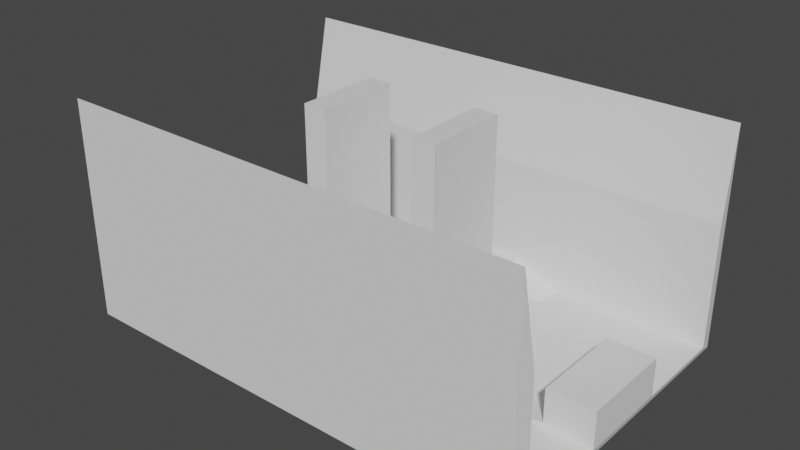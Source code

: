# Source: Map3.blend  (saved by Blender 5.1.30; exported with 4.5.12 LTS)
import bpy
from mathutils import Matrix  # noqa: F401  (used for matrix-valued properties, if any)

bpy.ops.wm.read_factory_settings(use_empty=True)
scene = bpy.context.scene
scene.name = 'Scene'

# ---- collections
col_collection = bpy.data.collections.new('Collection'); scene.collection.children.link(col_collection)

# ---- world
world_world = bpy.data.worlds.new('World'); scene.world = world_world
world_world.use_nodes = True; world_world.node_tree.nodes.clear()
_N = world_world.node_tree.nodes; _L = world_world.node_tree.links
n0 = _N.new('ShaderNodeOutputWorld'); n0.name = 'World Output'; n0.location = (300, 300)
n1 = _N.new('ShaderNodeBackground'); n1.name = 'Background'; n1.location = (10, 300)
n1.inputs[0].default_value = (0.05088, 0.05088, 0.05088, 1.0)
_L.new(n1.outputs[0], n0.inputs[0])
n0.is_active_output = True
world_world.color = (0.05088, 0.05088, 0.05088)
world_world.use_sun_shadow = False
world_world.sun_shadow_jitter_overblur = 0.0

# ---- meshes
me_plane_001 = bpy.data.meshes.new('Plane.001')
me_plane_001.from_pydata([(-50.0, -30.0, 2.0), (-50.0, 30.0, 2.0), (15.0, 9.0, 2.0), (15.0, 9.0, 47.0), (15.0, -9.0, 2.0), (15.0, -9.0, 47.0), (10.0, 9.0, 2.0), (10.0, 9.0, 47.0), (10.0, -9.0, 2.0), (10.0, -9.0, 47.0), (-17.0, -30.0, 2.0), (-7.0, -30.0, 6.0), (-17.0, -24.0, 2.0), (-7.0, -24.0, 6.0), (-5.0, -30.0, 2.0), (-5.0, -30.0, 6.0), (-5.0, -24.0, 2.0), (-5.0, -24.0, 6.0), (-50.0, -30.0, 28.0), (-50.0, 30.0, 28.0), (-50.0, -10.0, 2.0), (-48.75, -8.747, 3.0), (-50.0, 10.0, 2.0), (-48.75, 8.747, 3.0), (-35.0, -10.0, 2.0), (-35.0, 10.0, 2.0), (-40.0, 10.0, 2.0), (-41.25, 8.747, 3.0), (-40.0, -10.0, 2.0), (-41.25, -8.747, 3.0), (-50.0, -10.0, 3.0), (-50.0, 10.0, 3.0), (-40.0, -10.0, 3.0), (-40.0, 10.0, 3.0), (-50.0, -10.0, 10.0), (-50.0, 10.0, 10.0), (-40.0, -10.0, 10.0), (-40.0, 10.0, 10.0), (-48.75, -8.747, 9.0), (-48.75, 8.747, 9.0), (-41.25, -8.747, 9.0), (-41.25, 8.747, 9.0), (50.0, 30.0, 2.0), (50.0, -30.0, 2.0), (-15.0, -9.0, 47.0), (-15.0, -9.0, 2.0), (-15.0, 9.0, 47.0), (-15.0, 9.0, 2.0), (-10.0, -9.0, 47.0), (-10.0, -9.0, 2.0), (-10.0, 9.0, 47.0), (-10.0, 9.0, 2.0), (-15.0, 9.0, 2.0), (-15.0, 9.0, 4.0), (-15.0, -9.0, 2.0), (-15.0, -9.0, 4.0), (-20.0, 9.0, 2.0), (-20.0, 9.0, 4.0), (-20.0, -9.0, 2.0), (-20.0, -9.0, 4.0), (15.0, -9.0, 4.0), (15.0, -9.0, 2.0), (15.0, 9.0, 4.0), (15.0, 9.0, 2.0), (20.0, -9.0, 4.0), (20.0, -9.0, 2.0), (20.0, 9.0, 4.0), (20.0, 9.0, 2.0), (-5.0, -5.0, 7.0), (-5.0, -5.0, 2.0), (-5.0, 5.0, 7.0), (-5.0, 5.0, 2.0), (5.0, -5.0, 7.0), (5.0, -5.0, 2.0), (5.0, 5.0, 7.0), (5.0, 5.0, 2.0), (17.0, -24.0, 2.0), (7.0, -24.0, 6.0), (17.0, -30.0, 2.0), (7.0, -30.0, 6.0), (5.0, -24.0, 2.0), (5.0, -24.0, 6.0), (5.0, -30.0, 2.0), (5.0, -30.0, 6.0), (50.0, 30.0, 28.0), (50.0, -30.0, 28.0), (50.0, 10.0, 2.0), (48.75, 8.747, 3.0), (50.0, -10.0, 2.0), (48.75, -8.747, 3.0), (35.0, 10.0, 2.0), (35.0, -10.0, 2.0), (40.0, -10.0, 2.0), (41.25, -8.747, 3.0), (40.0, 10.0, 2.0), (41.25, 8.747, 3.0), (50.0, 10.0, 3.0), (50.0, -10.0, 3.0), (40.0, 10.0, 3.0), (40.0, -10.0, 3.0), (50.0, 10.0, 10.0), (50.0, -10.0, 10.0), (40.0, 10.0, 10.0), (40.0, -10.0, 10.0), (48.75, 8.747, 9.0), (48.75, -8.747, 9.0), (41.25, 8.747, 9.0), (41.25, -8.747, 9.0), (-49.46, -33.27, 0.2804), (-49.46, 33.27, 0.2804), (-49.46, -33.27, 46.72), (-49.46, 33.27, 46.72), (49.46, 33.27, 0.2804), (49.46, -33.27, 0.2804), (49.46, 33.27, 46.72), (49.46, -33.27, 46.72), (41.54, 8.821, 2.9), (41.54, 8.821, 9.1), (41.54, 7.021, 2.9), (40.94, 8.821, 2.9), (40.94, 8.821, 9.1), (40.94, 7.021, 2.9), (41.54, -8.879, 9.1), (40.94, -8.879, 9.1), (41.54, 3.021, 2.9), (40.94, 3.021, 2.9), (41.54, 2.021, 2.9), (40.94, 2.021, 2.9), (41.54, -1.979, 2.9), (40.94, -1.979, 2.9), (41.54, -2.979, 2.9), (40.94, -2.979, 2.9), (41.54, -6.979, 2.9), (40.94, -6.979, 2.9), (41.54, -8.879, 2.9), (40.94, -8.879, 2.9), (41.54, 5.812, 7.0), (41.54, 7.021, 5.791), (40.94, 7.021, 5.791), (40.94, 5.812, 7.0), (41.54, 3.021, 5.791), (41.54, 4.23, 7.0), (40.94, 4.23, 7.0), (40.94, 3.021, 5.791), (41.54, 0.8117, 7.0), (41.54, 2.021, 5.791), (40.94, 2.021, 5.791), (40.94, 0.8117, 7.0), (41.54, -1.979, 5.791), (41.54, -0.7702, 7.0), (40.94, -0.7702, 7.0), (40.94, -1.979, 5.791), (41.54, -4.188, 7.0), (41.54, -2.979, 5.791), (40.94, -2.979, 5.791), (40.94, -4.188, 7.0), (41.54, -6.979, 5.791), (41.54, -5.77, 7.0), (40.94, -5.77, 7.0), (40.94, -6.979, 5.791), (-41.54, 8.821, 2.9), (-41.54, 8.821, 9.1), (-41.54, 7.021, 2.9), (-40.94, 8.821, 2.9), (-40.94, 8.821, 9.1), (-40.94, 7.021, 2.9), (-41.54, -8.879, 9.1), (-40.94, -8.879, 9.1), (-41.54, 3.021, 2.9), (-40.94, 3.021, 2.9), (-41.54, 2.021, 2.9), (-40.94, 2.021, 2.9), (-41.54, -1.979, 2.9), (-40.94, -1.979, 2.9), (-41.54, -2.979, 2.9), (-40.94, -2.979, 2.9), (-41.54, -6.979, 2.9), (-40.94, -6.979, 2.9), (-41.54, -8.879, 2.9), (-40.94, -8.879, 2.9), (-41.54, 5.812, 7.0), (-41.54, 7.021, 5.791), (-40.94, 7.021, 5.791), (-40.94, 5.812, 7.0), (-41.54, 3.021, 5.791), (-41.54, 4.23, 7.0), (-40.94, 4.23, 7.0), (-40.94, 3.021, 5.791), (-41.54, 0.8117, 7.0), (-41.54, 2.021, 5.791), (-40.94, 2.021, 5.791), (-40.94, 0.8117, 7.0), (-41.54, -1.979, 5.791), (-41.54, -0.7702, 7.0), (-40.94, -0.7702, 7.0), (-40.94, -1.979, 5.791), (-41.54, -4.188, 7.0), (-41.54, -2.979, 5.791), (-40.94, -2.979, 5.791), (-40.94, -4.188, 7.0), (-41.54, -6.979, 5.791), (-41.54, -5.77, 7.0), (-40.94, -5.77, 7.0), (-40.94, -6.979, 5.791), (-5.0, -19.0, 6.0), (-5.0, -19.0, 2.0), (5.0, -19.0, 6.0), (5.0, -19.0, 2.0), (-17.0, 24.0, 2.0), (-7.0, 24.0, 6.0), (-17.0, 30.0, 2.0), (-7.0, 30.0, 6.0), (-5.0, 24.0, 2.0), (-5.0, 24.0, 6.0), (-5.0, 30.0, 2.0), (-5.0, 30.0, 6.0), (17.0, 30.0, 2.0), (7.0, 30.0, 6.0), (17.0, 24.0, 2.0), (7.0, 24.0, 6.0), (5.0, 30.0, 2.0), (5.0, 30.0, 6.0), (5.0, 24.0, 2.0), (5.0, 24.0, 6.0), (5.0, 19.0, 6.0), (5.0, 19.0, 2.0), (-5.0, 19.0, 6.0), (-5.0, 19.0, 2.0)], [], [(1, 42, 84, 19), (9, 5, 3, 7), (4, 5, 9, 8), (4, 8, 6, 2), (6, 7, 3, 2), (8, 9, 7, 6), (2, 3, 5, 4), (10, 11, 13, 12), (12, 13, 17, 16), (82, 83, 15, 14), (14, 15, 11, 10), (12, 16, 14, 10), (17, 13, 11, 15), (43, 0, 18, 85), (20, 30, 31, 22), (26, 33, 25), (28, 32, 30, 20), (26, 25, 24, 28), (27, 23, 21, 29), (25, 33, 32, 24), (22, 26, 28, 20), (24, 32, 28), (22, 31, 33, 26), (30, 32, 36, 34), (29, 21, 38, 40), (33, 31, 35, 37), (27, 29, 32, 33), (37, 36, 40, 41), (35, 34, 36, 37), (32, 29, 40, 36), (23, 27, 41, 39), (21, 23, 39, 38), (27, 33, 37, 41), (31, 30, 34, 35), (40, 38, 39, 41), (45, 44, 46, 47), (49, 48, 44, 45), (44, 48, 50, 46), (47, 46, 50, 51), (51, 50, 48, 49), (49, 45, 47, 51), (52, 53, 55, 54), (54, 55, 59, 58), (58, 59, 57, 56), (56, 57, 53, 52), (54, 58, 56, 52), (59, 55, 53, 57), (61, 60, 62, 63), (65, 64, 60, 61), (60, 64, 66, 62), (63, 62, 66, 67), (67, 66, 64, 65), (65, 61, 63, 67), (73, 69, 71, 75), (73, 72, 68, 69), (75, 74, 72, 73), (71, 70, 74, 75), (68, 72, 74, 70), (69, 68, 70, 71), (76, 77, 79, 78), (78, 79, 83, 82), (80, 82, 14, 16), (80, 81, 77, 76), (78, 82, 80, 76), (83, 79, 77, 81), (86, 96, 97, 88), (92, 99, 91), (94, 98, 96, 86), (92, 91, 90, 94), (91, 99, 98, 90), (88, 92, 94, 86), (90, 98, 94), (88, 97, 99, 92), (96, 98, 102, 100), (95, 87, 104, 106), (99, 97, 101, 103), (101, 100, 102, 103), (98, 95, 106, 102), (89, 93, 107, 105), (87, 89, 105, 104), (93, 99, 103, 107), (97, 96, 100, 101), (42, 1, 0, 43), (109, 111, 114, 112), (113, 115, 110, 108), (112, 113, 108, 109), (84, 114, 111, 19), (18, 110, 115, 85), (93, 89, 87, 95), (106, 104, 105, 107), (103, 102, 106, 107), (93, 95, 98, 99), (119, 120, 117, 116), (118, 121, 119, 116), (117, 120, 123, 122), (125, 124, 126, 127), (129, 128, 130, 131), (133, 132, 134, 135), (122, 123, 135, 134), (136, 137, 117), (138, 139, 120), (156, 157, 122), (158, 159, 123), (136, 139, 138, 137), (140, 143, 142, 141), (144, 147, 146, 145), (148, 151, 150, 149), (152, 155, 154, 153), (156, 159, 158, 157), (144, 145, 140, 141), (116, 117, 137, 118), (118, 137, 138, 121), (139, 136, 141, 142), (121, 138, 120, 119), (130, 128, 148, 153), (143, 140, 124, 125), (127, 146, 143, 125), (145, 146, 127, 126), (147, 144, 149, 150), (126, 124, 140, 145), (150, 151, 154, 155), (151, 148, 128, 129), (142, 143, 146, 147), (155, 152, 157, 158), (131, 154, 151, 129), (153, 154, 131, 130), (148, 149, 152, 153), (159, 156, 132, 133), (156, 122, 134, 132), (123, 159, 133, 135), (136, 117, 141), (141, 117, 144), (122, 149, 144, 117), (149, 122, 152), (157, 152, 122), (158, 123, 155), (155, 123, 150), (120, 147, 150, 123), (147, 120, 142), (139, 142, 120), (163, 160, 161, 164), (162, 160, 163, 165), (161, 166, 167, 164), (169, 171, 170, 168), (173, 175, 174, 172), (177, 179, 178, 176), (166, 178, 179, 167), (180, 161, 181), (182, 164, 183), (200, 166, 201), (202, 167, 203), (180, 181, 182, 183), (184, 185, 186, 187), (188, 189, 190, 191), (192, 193, 194, 195), (196, 197, 198, 199), (200, 201, 202, 203), (188, 185, 184, 189), (160, 162, 181, 161), (162, 165, 182, 181), (183, 186, 185, 180), (165, 163, 164, 182), (174, 197, 192, 172), (187, 169, 168, 184), (171, 169, 187, 190), (189, 170, 171, 190), (191, 194, 193, 188), (170, 189, 184, 168), (194, 199, 198, 195), (195, 173, 172, 192), (186, 191, 190, 187), (199, 202, 201, 196), (175, 173, 195, 198), (197, 174, 175, 198), (192, 197, 196, 193), (203, 177, 176, 200), (200, 176, 178, 166), (167, 179, 177, 203), (180, 185, 161), (185, 188, 161), (166, 161, 188, 193), (193, 196, 166), (201, 166, 196), (202, 199, 167), (199, 194, 167), (164, 167, 194, 191), (191, 186, 164), (183, 164, 186), (83, 81, 17, 15), (80, 16, 205, 207), (206, 207, 205, 204), (81, 80, 207, 206), (17, 81, 206, 204), (16, 17, 204, 205), (208, 209, 211, 210), (210, 211, 215, 214), (213, 212, 227, 226), (212, 213, 209, 208), (210, 214, 212, 208), (215, 211, 209, 213), (216, 217, 219, 218), (218, 219, 223, 222), (220, 222, 212, 214), (220, 221, 217, 216), (218, 222, 220, 216), (223, 219, 217, 221), (223, 221, 215, 213), (225, 224, 226, 227), (212, 222, 225, 227), (214, 215, 221, 220), (222, 223, 224, 225), (223, 213, 226, 224), (1, 19, 111, 109), (0, 1, 109, 108), (18, 0, 108, 110), (43, 85, 115, 113), (42, 43, 113, 112), (84, 42, 112, 114)])
_uv = me_plane_001.uv_layers.new(name='UVMap')
_uv.uv.foreach_set('vector', [0.7632, 0.4408, 0.7632, 0.8863, 0.6474, 0.8863, 0.6474, 0.4408, 0.4053, 0.8912, 0.4275, 0.8912, 0.4275, 0.9714, 0.4053, 0.9714, 0.9701, 0.6413, 0.9701, 0.4408, 0.9924, 0.4408, 0.9924, 0.6413, 0.5182, 0.9001, 0.5404, 0.9001, 0.5404, 0.9803, 0.5182, 0.9803, 0.9777, 0.401, 0.9777, 0.2005, 1.0, 0.2005, 1.0, 0.401, 0.7632, 0.9378, 0.7632, 0.7373, 0.8434, 0.7373, 0.8434, 0.9378, 0.2069, 0.6413, 0.2069, 0.4408, 0.2871, 0.4408, 0.2871, 0.6413, 0.5449, 0.4456, 0.5449, 0.4901, 0.5182, 0.4901, 0.5182, 0.4456, 0.7599, 0.9398, 0.7421, 0.8952, 0.7421, 0.8863, 0.7599, 0.8863, 0.5627, 0.5436, 0.5449, 0.5436, 0.5449, 0.4991, 0.5627, 0.4991, 0.5627, 0.4991, 0.5449, 0.4991, 0.5449, 0.4901, 0.5627, 0.4456, 0.5182, 0.7486, 0.5182, 0.6951, 0.5449, 0.6951, 0.5449, 0.7486, 0.5182, 0.4991, 0.5182, 0.4901, 0.5449, 0.4901, 0.5449, 0.4991, 0.4959, 0.4456, 0.4959, 0.8912, 0.38, 0.8912, 0.38, 0.4456, 0.2027, 0.9706, 0.1983, 0.9706, 0.1983, 0.8815, 0.2027, 0.8815, 0.6352, 0.9086, 0.6307, 0.9086, 0.6352, 0.8863, 0.6708, 0.9309, 0.6664, 0.9309, 0.6664, 0.8863, 0.6708, 0.8863, 0.7931, 0.3856, 0.7708, 0.3856, 0.7708, 0.2965, 0.7931, 0.2965, 0.2403, 0.9253, 0.2069, 0.9253, 0.2069, 0.8473, 0.2403, 0.8473, 0.2682, 0.9309, 0.2459, 0.9309, 0.2459, 0.8418, 0.2682, 0.8418, 0.8376, 0.3856, 0.7931, 0.3856, 0.7931, 0.2965, 0.8376, 0.2965, 0.6708, 0.9532, 0.6664, 0.9309, 0.6708, 0.9309, 0.6352, 0.9532, 0.6307, 0.9532, 0.6307, 0.9086, 0.6352, 0.9086, 0.6664, 0.8863, 0.6664, 0.9309, 0.6352, 0.9309, 0.6352, 0.8863, 0.8599, 0.419, 0.8599, 0.3856, 0.8867, 0.3856, 0.8867, 0.419, 0.6307, 0.9086, 0.6307, 0.9532, 0.5995, 0.9532, 0.5995, 0.9086, 0.2403, 0.9253, 0.2403, 0.8473, 0.2459, 0.8418, 0.2459, 0.9309, 0.08912, 0.9706, 0.08912, 0.8815, 0.0947, 0.8871, 0.0947, 0.965, 0.04456, 0.9706, 0.04456, 0.8815, 0.08912, 0.8815, 0.08912, 0.9706, 0.86, 0.4246, 0.8599, 0.419, 0.8867, 0.419, 0.8911, 0.4246, 0.9224, 0.4246, 0.9224, 0.3912, 0.9491, 0.3912, 0.9491, 0.4246, 0.3785, 0.8912, 0.3785, 0.9691, 0.3518, 0.9691, 0.3518, 0.8912, 0.9224, 0.3912, 0.9224, 0.3856, 0.9536, 0.3856, 0.9491, 0.3912, 0.1983, 0.8815, 0.1983, 0.9706, 0.1671, 0.9706, 0.1671, 0.8815, 0.0947, 0.8871, 0.1281, 0.8871, 0.1281, 0.965, 0.0947, 0.965, 0.2069, 0.8418, 0.2069, 0.6413, 0.2871, 0.6413, 0.2871, 0.8418, 0.9777, 0.2005, 0.9777, 0.0, 1.0, 0.0, 1.0, 0.2005, 0.5404, 0.9001, 0.5627, 0.9001, 0.5627, 0.9803, 0.5404, 0.9803, 0.9726, 0.9378, 0.9726, 0.7373, 0.9949, 0.7373, 0.9949, 0.9378, 0.8434, 0.9378, 0.8434, 0.7373, 0.9236, 0.7373, 0.9236, 0.9378, 0.4275, 0.8912, 0.4498, 0.8912, 0.4498, 0.9714, 0.4275, 0.9714, 0.296, 0.521, 0.2871, 0.521, 0.2871, 0.4408, 0.296, 0.4408, 0.9014, 0.9601, 0.8924, 0.9601, 0.8924, 0.9378, 0.9014, 0.9378, 0.296, 0.6814, 0.2871, 0.6814, 0.2871, 0.6012, 0.296, 0.6012, 0.8835, 0.9601, 0.8746, 0.9601, 0.8746, 0.9378, 0.8835, 0.9378, 0.4498, 0.8912, 0.4721, 0.8912, 0.4721, 0.9714, 0.4498, 0.9714, 0.9701, 0.6413, 0.9924, 0.6413, 0.9924, 0.7215, 0.9701, 0.7215, 0.296, 0.6012, 0.2871, 0.6012, 0.2871, 0.521, 0.296, 0.521, 0.8924, 0.9601, 0.8835, 0.9601, 0.8835, 0.9378, 0.8924, 0.9378, 0.4721, 0.8912, 0.4944, 0.8912, 0.4944, 0.9714, 0.4721, 0.9714, 0.9103, 0.9601, 0.9014, 0.9601, 0.9014, 0.9378, 0.9103, 0.9378, 0.296, 0.7616, 0.2871, 0.7616, 0.2871, 0.6814, 0.296, 0.6814, 0.4959, 0.9001, 0.5182, 0.9001, 0.5182, 0.9803, 0.4959, 0.9803, 0.8154, 0.3856, 0.8154, 0.4302, 0.7708, 0.4302, 0.7708, 0.3856, 0.2905, 0.9652, 0.2682, 0.9652, 0.2682, 0.9206, 0.2905, 0.9206, 0.9759, 0.4302, 0.9536, 0.4302, 0.9536, 0.3856, 0.9759, 0.3856, 0.2604, 0.9754, 0.2381, 0.9754, 0.2381, 0.9309, 0.2604, 0.9309, 0.8154, 0.4302, 0.8154, 0.3856, 0.8599, 0.3856, 0.8599, 0.4302, 0.7855, 0.9823, 0.7632, 0.9823, 0.7632, 0.9378, 0.7855, 0.9378, 0.5182, 0.5971, 0.5182, 0.5525, 0.5449, 0.5525, 0.5449, 0.5971, 0.5627, 0.5971, 0.5449, 0.5525, 0.5449, 0.5436, 0.5627, 0.5436, 0.5182, 0.6505, 0.5449, 0.6505, 0.5449, 0.6951, 0.5182, 0.6951, 0.5627, 0.8555, 0.5449, 0.8555, 0.5449, 0.8466, 0.5627, 0.802, 0.5449, 0.5971, 0.5449, 0.6505, 0.5182, 0.6505, 0.5182, 0.5971, 0.5449, 0.5436, 0.5449, 0.5525, 0.5182, 0.5525, 0.5182, 0.5436, 0.5995, 0.9754, 0.5951, 0.9754, 0.5951, 0.8863, 0.5995, 0.8863, 0.7065, 0.9086, 0.702, 0.9086, 0.7065, 0.8863, 0.7421, 0.9309, 0.7377, 0.9309, 0.7377, 0.8863, 0.7421, 0.8863, 0.8822, 0.2965, 0.9045, 0.2965, 0.9045, 0.3856, 0.8822, 0.3856, 0.9045, 0.2965, 0.9268, 0.2965, 0.9268, 0.3856, 0.9045, 0.3856, 0.8376, 0.2965, 0.8822, 0.2965, 0.8822, 0.3856, 0.8376, 0.3856, 0.7421, 0.9532, 0.7377, 0.9309, 0.7421, 0.9309, 0.7065, 0.9532, 0.702, 0.9532, 0.702, 0.9086, 0.7065, 0.9086, 0.7377, 0.8863, 0.7377, 0.9309, 0.7065, 0.9309, 0.7065, 0.8863, 0.8911, 0.419, 0.8911, 0.3856, 0.9179, 0.3856, 0.9179, 0.419, 0.702, 0.9086, 0.702, 0.9532, 0.6708, 0.9532, 0.6708, 0.9086, 0.04456, 0.8815, 0.04456, 0.9706, 0.0, 0.9706, 0.0, 0.8815, 0.8912, 0.4246, 0.8911, 0.419, 0.9179, 0.419, 0.9224, 0.4246, 0.2069, 0.9699, 0.2069, 0.9365, 0.2337, 0.9365, 0.2337, 0.9699, 0.4053, 0.8912, 0.4053, 0.9691, 0.3785, 0.9691, 0.3785, 0.8912, 0.2069, 0.9365, 0.207, 0.9309, 0.2381, 0.9309, 0.2337, 0.9365, 0.5951, 0.8863, 0.5951, 0.9754, 0.5639, 0.9754, 0.5639, 0.8863, 0.2965, 0.4456, 0.2965, -4.036e-09, 0.5639, 7.65e-09, 0.5639, 0.4456, 0.7708, 0.4408, 0.5639, 0.4408, 0.5639, 8.577e-09, 0.7708, 2.42e-08, -7.525e-09, 0.4408, 0.2069, 0.4408, 0.2069, 0.8815, 2.555e-08, 0.8815, 1.283e-15, 1.7e-08, 0.2965, 2.861e-08, 0.2965, 0.4408, -7.194e-10, 0.4408, 0.6474, 0.8863, 0.5639, 0.8839, 0.5639, 0.4432, 0.6474, 0.4408, 0.38, 0.8912, 0.2965, 0.8887, 0.2965, 0.448, 0.38, 0.4456, 0.9323, 0.3021, 0.9657, 0.3021, 0.9657, 0.3801, 0.9323, 0.3801, 0.1615, 0.965, 0.1281, 0.965, 0.1281, 0.8871, 0.1615, 0.8871, 0.1671, 0.8815, 0.1671, 0.9706, 0.1615, 0.965, 0.1615, 0.8871, 0.9323, 0.3021, 0.9323, 0.3801, 0.9268, 0.3856, 0.9268, 0.2965, 0.2925, 0.7892, 0.2925, 0.7616, 0.2951, 0.7616, 0.2951, 0.7892, 0.7761, 0.4302, 0.7788, 0.4302, 0.7788, 0.4382, 0.7761, 0.4382, 0.2898, 0.8404, 0.2871, 0.8404, 0.2871, 0.7616, 0.2898, 0.7616, 0.7842, 0.4391, 0.7815, 0.4391, 0.7815, 0.4347, 0.7842, 0.4347, 0.7868, 0.4347, 0.7842, 0.4347, 0.7842, 0.4302, 0.7868, 0.4302, 0.7735, 0.4387, 0.7708, 0.4387, 0.7708, 0.4302, 0.7735, 0.4302, 0.2925, 0.7892, 0.2951, 0.7892, 0.2951, 0.8168, 0.2925, 0.8168, 0.2775, 0.9072, 0.2829, 0.9126, 0.2682, 0.9206, 0.9384, 0.8968, 0.933, 0.9022, 0.9236, 0.8888, 0.2829, 0.8502, 0.2775, 0.8556, 0.2682, 0.8418, 0.933, 0.9538, 0.9384, 0.9592, 0.9236, 0.9676, 0.2925, 0.8293, 0.2951, 0.8293, 0.2951, 0.8346, 0.2925, 0.8346, 0.2925, 0.8168, 0.2951, 0.8168, 0.2951, 0.8222, 0.2925, 0.8222, 0.2027, 0.9216, 0.2054, 0.9216, 0.2054, 0.927, 0.2027, 0.927, 0.2027, 0.9091, 0.2054, 0.9091, 0.2054, 0.9145, 0.2027, 0.9145, 0.7599, 0.9264, 0.7626, 0.9264, 0.7626, 0.9318, 0.7599, 0.9318, 0.7599, 0.914, 0.7626, 0.914, 0.7626, 0.9193, 0.7599, 0.9193, 0.2775, 0.8849, 0.2829, 0.8903, 0.2829, 0.8948, 0.2775, 0.9002, 0.2958, 0.9206, 0.2682, 0.9206, 0.2829, 0.9126, 0.2958, 0.9126, 0.8599, 0.4375, 0.8599, 0.4246, 0.8626, 0.4246, 0.8626, 0.4375, 0.2951, 0.8293, 0.2925, 0.8293, 0.2925, 0.8222, 0.2951, 0.8222, 0.9513, 0.8968, 0.9384, 0.8968, 0.9236, 0.8888, 0.9513, 0.8888, 0.2958, 0.8681, 0.2958, 0.8725, 0.2829, 0.8725, 0.2829, 0.8681, 0.8626, 0.4246, 0.8653, 0.4246, 0.8653, 0.4375, 0.8626, 0.4375, 0.9513, 0.9191, 0.9384, 0.9191, 0.9384, 0.9146, 0.9513, 0.9146, 0.8653, 0.4246, 0.8679, 0.4246, 0.8679, 0.4375, 0.8653, 0.4375, 0.2054, 0.9216, 0.2027, 0.9216, 0.2027, 0.9145, 0.2054, 0.9145, 0.2958, 0.8903, 0.2958, 0.8948, 0.2829, 0.8948, 0.2829, 0.8903, 0.933, 0.9315, 0.9384, 0.9369, 0.9384, 0.9414, 0.933, 0.9467, 0.8679, 0.4246, 0.8706, 0.4246, 0.8706, 0.4375, 0.8679, 0.4375, 0.933, 0.9092, 0.9384, 0.9146, 0.9384, 0.9191, 0.933, 0.9245, 0.7626, 0.9264, 0.7599, 0.9264, 0.7599, 0.9193, 0.7626, 0.9193, 0.9513, 0.9414, 0.9384, 0.9414, 0.9384, 0.9369, 0.9513, 0.9369, 0.8706, 0.4246, 0.8733, 0.4246, 0.8733, 0.4375, 0.8706, 0.4375, 0.2829, 0.8725, 0.2775, 0.8779, 0.2775, 0.8627, 0.2829, 0.8681, 0.8733, 0.4246, 0.876, 0.4246, 0.876, 0.4375, 0.8733, 0.4375, 0.2829, 0.8502, 0.2682, 0.8418, 0.2958, 0.8418, 0.2958, 0.8502, 0.9236, 0.9676, 0.9384, 0.9592, 0.9513, 0.9592, 0.9513, 0.9676, 0.2775, 0.9072, 0.2682, 0.9206, 0.2775, 0.9002, 0.2775, 0.9002, 0.2682, 0.9206, 0.2775, 0.8849, 0.2682, 0.8418, 0.2775, 0.8779, 0.2775, 0.8849, 0.2682, 0.9206, 0.2775, 0.8779, 0.2682, 0.8418, 0.2775, 0.8627, 0.2775, 0.8556, 0.2775, 0.8627, 0.2682, 0.8418, 0.933, 0.9538, 0.9236, 0.9676, 0.933, 0.9467, 0.933, 0.9467, 0.9236, 0.9676, 0.933, 0.9315, 0.9236, 0.8888, 0.933, 0.9245, 0.933, 0.9315, 0.9236, 0.9676, 0.933, 0.9245, 0.9236, 0.8888, 0.933, 0.9092, 0.933, 0.9022, 0.933, 0.9092, 0.9236, 0.8888, 0.2054, 0.9091, 0.2027, 0.9091, 0.2027, 0.8815, 0.2054, 0.8815, 0.7815, 0.4302, 0.7815, 0.4382, 0.7788, 0.4382, 0.7788, 0.4302, 0.2898, 0.8404, 0.2898, 0.7616, 0.2925, 0.7616, 0.2925, 0.8404, 0.7842, 0.4391, 0.7842, 0.4347, 0.7868, 0.4347, 0.7868, 0.4391, 0.7815, 0.4347, 0.7815, 0.4302, 0.7842, 0.4302, 0.7842, 0.4347, 0.7735, 0.4387, 0.7735, 0.4302, 0.7761, 0.4302, 0.7761, 0.4387, 0.7626, 0.8863, 0.7626, 0.914, 0.7599, 0.914, 0.7599, 0.8863, 0.3059, 0.9046, 0.2965, 0.8912, 0.3113, 0.8992, 0.3389, 0.962, 0.3242, 0.97, 0.3335, 0.9566, 0.3113, 0.9616, 0.2965, 0.97, 0.3059, 0.9562, 0.3335, 0.905, 0.3242, 0.8912, 0.3389, 0.8996, 0.2931, 0.9331, 0.2931, 0.9385, 0.2905, 0.9385, 0.2905, 0.9331, 0.2931, 0.9206, 0.2931, 0.926, 0.2905, 0.926, 0.2905, 0.9206, 0.2958, 0.9331, 0.2958, 0.9385, 0.2931, 0.9385, 0.2931, 0.9331, 0.2958, 0.9206, 0.2958, 0.926, 0.2931, 0.926, 0.2931, 0.9206, 0.2054, 0.9394, 0.2054, 0.9448, 0.2027, 0.9448, 0.2027, 0.9394, 0.2054, 0.927, 0.2054, 0.9323, 0.2027, 0.9323, 0.2027, 0.927, 0.3059, 0.9269, 0.3059, 0.9116, 0.3113, 0.917, 0.3113, 0.9215, 0.3242, 0.8912, 0.3242, 0.8992, 0.3113, 0.8992, 0.2965, 0.8912, 0.8786, 0.4375, 0.876, 0.4375, 0.876, 0.4246, 0.8786, 0.4246, 0.2905, 0.9331, 0.2905, 0.926, 0.2931, 0.926, 0.2931, 0.9331, 0.3518, 0.962, 0.3518, 0.97, 0.3242, 0.97, 0.3389, 0.962, 0.3242, 0.9437, 0.3113, 0.9437, 0.3113, 0.9393, 0.3242, 0.9393, 0.8813, 0.4246, 0.8813, 0.4375, 0.8786, 0.4375, 0.8786, 0.4246, 0.3518, 0.9397, 0.3518, 0.9442, 0.3389, 0.9442, 0.3389, 0.9397, 0.884, 0.4246, 0.884, 0.4375, 0.8813, 0.4375, 0.8813, 0.4246, 0.2931, 0.9331, 0.2931, 0.926, 0.2958, 0.926, 0.2958, 0.9331, 0.3242, 0.9215, 0.3113, 0.9215, 0.3113, 0.917, 0.3242, 0.917, 0.3335, 0.9273, 0.3335, 0.9121, 0.3389, 0.9175, 0.3389, 0.9219, 0.8867, 0.4246, 0.8867, 0.4375, 0.884, 0.4375, 0.884, 0.4246, 0.3335, 0.9496, 0.3335, 0.9343, 0.3389, 0.9397, 0.3389, 0.9442, 0.2027, 0.9394, 0.2027, 0.9323, 0.2054, 0.9323, 0.2054, 0.9394, 0.3518, 0.9175, 0.3518, 0.9219, 0.3389, 0.9219, 0.3389, 0.9175, 0.8893, 0.4246, 0.8893, 0.4375, 0.8867, 0.4375, 0.8867, 0.4246, 0.3113, 0.9393, 0.3113, 0.9437, 0.3059, 0.9491, 0.3059, 0.9339, 0.892, 0.4246, 0.892, 0.4375, 0.8893, 0.4375, 0.8893, 0.4246, 0.3113, 0.9616, 0.3242, 0.9616, 0.3242, 0.97, 0.2965, 0.97, 0.3242, 0.8912, 0.3518, 0.8912, 0.3518, 0.8996, 0.3389, 0.8996, 0.3059, 0.9046, 0.3059, 0.9116, 0.2965, 0.8912, 0.3059, 0.9116, 0.3059, 0.9269, 0.2965, 0.8912, 0.2965, 0.97, 0.2965, 0.8912, 0.3059, 0.9269, 0.3059, 0.9339, 0.3059, 0.9339, 0.3059, 0.9491, 0.2965, 0.97, 0.3059, 0.9562, 0.2965, 0.97, 0.3059, 0.9491, 0.3335, 0.905, 0.3335, 0.9121, 0.3242, 0.8912, 0.3335, 0.9121, 0.3335, 0.9273, 0.3242, 0.8912, 0.3242, 0.97, 0.3242, 0.8912, 0.3335, 0.9273, 0.3335, 0.9343, 0.3335, 0.9343, 0.3335, 0.9496, 0.3242, 0.97, 0.3335, 0.9566, 0.3242, 0.97, 0.3335, 0.9496, 0.5449, 0.5436, 0.5182, 0.5436, 0.5182, 0.4991, 0.5449, 0.4991, 0.5182, 0.6505, 0.5182, 0.6951, 0.4959, 0.6951, 0.4959, 0.6505, 0.5449, 0.8555, 0.5627, 0.8555, 0.5627, 0.9001, 0.5449, 0.9001, 0.8033, 0.9378, 0.8211, 0.9378, 0.8211, 0.9601, 0.8033, 0.9601, 0.5182, 0.4991, 0.5182, 0.5436, 0.4959, 0.5436, 0.4959, 0.4991, 0.839, 0.9601, 0.8211, 0.9601, 0.8211, 0.9378, 0.839, 0.9378, 0.9459, 0.8888, 0.9459, 0.8442, 0.9726, 0.8442, 0.9726, 0.8888, 0.5627, 0.7486, 0.5449, 0.704, 0.5449, 0.6951, 0.5627, 0.6951, 0.839, 0.9378, 0.8568, 0.9378, 0.8568, 0.9601, 0.839, 0.9601, 0.5627, 0.802, 0.5449, 0.802, 0.5449, 0.7931, 0.5627, 0.7486, 0.5449, 0.7486, 0.5449, 0.802, 0.5182, 0.802, 0.5182, 0.7486, 0.9726, 0.8353, 0.9726, 0.8442, 0.9459, 0.8442, 0.9459, 0.8353, 0.9726, 0.7373, 0.9726, 0.7818, 0.9459, 0.7818, 0.9459, 0.7373, 0.9691, 0.9423, 0.9513, 0.8977, 0.9513, 0.8888, 0.9691, 0.8888, 0.5449, 0.8466, 0.5182, 0.8466, 0.5182, 0.802, 0.5449, 0.802, 0.5627, 0.6505, 0.5449, 0.6505, 0.5449, 0.6416, 0.5627, 0.5971, 0.5182, 0.9001, 0.5182, 0.8466, 0.5449, 0.8466, 0.5449, 0.9001, 0.9459, 0.7908, 0.9459, 0.7818, 0.9726, 0.7818, 0.9726, 0.7908, 0.9459, 0.7908, 0.9726, 0.7908, 0.9726, 0.8353, 0.9459, 0.8353, 0.8033, 0.9823, 0.7855, 0.9823, 0.7855, 0.9378, 0.8033, 0.9378, 0.5182, 0.802, 0.5182, 0.8466, 0.4959, 0.8466, 0.4959, 0.802, 0.5627, 0.6951, 0.5449, 0.6951, 0.5449, 0.6505, 0.5627, 0.6505, 0.8746, 0.9601, 0.8568, 0.9601, 0.8568, 0.9378, 0.8746, 0.9378, 0.9459, 0.7908, 0.9459, 0.8353, 0.9236, 0.8353, 0.9236, 0.7908, 0.9625, 0.4553, 0.8466, 0.4553, 0.7632, 0.4408, 0.9701, 0.4408, 0.9625, 0.7227, 0.9625, 0.4553, 0.9701, 0.4408, 0.9701, 0.7373, 0.8466, 0.7227, 0.9625, 0.7227, 0.9701, 0.7373, 0.7632, 0.7373, 0.97, 0.01459, 0.8542, 0.01459, 0.7708, -9.796e-09, 0.9777, 5.825e-09, 0.97, 0.2819, 0.97, 0.01459, 0.9777, 5.825e-09, 0.9777, 0.2965, 0.8542, 0.2819, 0.97, 0.2819, 0.9777, 0.2965, 0.7708, 0.2965])
me_plane_001.update()

# ---- objects
ob_plane_001 = bpy.data.objects.new('Plane.001', me_plane_001)

# ---- transforms, parenting, visibility, modifiers, constraints
ob_plane_001.location = (0.0, 0.0, 0.0)
ob_plane_001.rotation_euler = (0.0, -0.0, -3.142)

# ---- collection membership
col_collection.objects.link(ob_plane_001)

# ---- scene / render settings (as saved in the file)
scene.frame_start = 1; scene.frame_end = 250; scene.frame_set(20)
scene.render.engine = 'BLENDER_EEVEE_NEXT'
scene.render.bake_bias = 0.0
scene.render.bake_samples = 0
scene.cycles.sampling_pattern = 'TABULATED_SOBOL'
scene.cycles.use_light_tree = False
scene.view_settings.view_transform = 'Filmic'
bpy.context.view_layer.update()

# ---- added for rendering (the .blend has no active camera and no usable light): camera, sun
cam_auto = bpy.data.cameras.new('AutoCamera')
cam_auto.lens = 50.0
cam_auto.sensor_width = 36.0
cam_auto.clip_end = 2092.8
ob_auto_camera = bpy.data.objects.new('AutoCamera', cam_auto)
scene.collection.objects.link(ob_auto_camera)
ob_auto_camera.location = (119.248, -143.098, 119.039)
ob_auto_camera.rotation_euler = (1.09748, -7.21219e-08, 0.694738)
scene.camera = ob_auto_camera
light_auto_sun = bpy.data.lights.new('AutoSun', 'SUN')
light_auto_sun.energy = 3.0
light_auto_sun.angle = 0.0523599
ob_auto_sun = bpy.data.objects.new('AutoSun', light_auto_sun)
scene.collection.objects.link(ob_auto_sun)
ob_auto_sun.rotation_euler = (0.872665, 0.174533, 0.523599)
bpy.context.view_layer.update()
